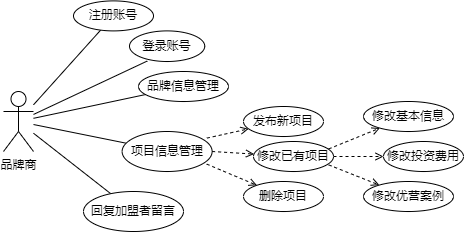

The diagram above was exported from draw.io. Its source (the exported page's mxGraphModel, read from the mxfile embedded in the PNG):
<mxGraphModel dx="1038" dy="547" grid="1" gridSize="10" guides="1" tooltips="1" connect="1" arrows="1" fold="1" page="1" pageScale="1" pageWidth="827" pageHeight="1169" math="0" shadow="0">
  <root>
    <mxCell id="0" />
    <mxCell id="1" parent="0" />
    <mxCell id="axrjtswIUKvaxYR_7p_o-1" value="品牌商" style="shape=umlActor;verticalLabelPosition=bottom;verticalAlign=top;html=1;outlineConnect=0;" vertex="1" parent="1">
      <mxGeometry x="250" y="240" width="30" height="60" as="geometry" />
    </mxCell>
    <mxCell id="axrjtswIUKvaxYR_7p_o-2" value="" style="endArrow=none;html=1;rounded=0;endFill=0;entryX=0.236;entryY=0.985;entryDx=0;entryDy=0;entryPerimeter=0;" edge="1" parent="1" source="axrjtswIUKvaxYR_7p_o-1" target="axrjtswIUKvaxYR_7p_o-5">
      <mxGeometry width="50" height="50" relative="1" as="geometry">
        <mxPoint x="390" y="310" as="sourcePoint" />
        <mxPoint x="345.24" y="189.39999999999998" as="targetPoint" />
      </mxGeometry>
    </mxCell>
    <mxCell id="axrjtswIUKvaxYR_7p_o-3" value="" style="endArrow=none;html=1;rounded=0;" edge="1" parent="1" target="axrjtswIUKvaxYR_7p_o-4" source="axrjtswIUKvaxYR_7p_o-1">
      <mxGeometry width="50" height="50" relative="1" as="geometry">
        <mxPoint x="270" y="240" as="sourcePoint" />
        <mxPoint x="300" y="150" as="targetPoint" />
      </mxGeometry>
    </mxCell>
    <mxCell id="axrjtswIUKvaxYR_7p_o-4" value="注册账号" style="ellipse;whiteSpace=wrap;html=1;" vertex="1" parent="1">
      <mxGeometry x="320" y="149.4" width="80" height="30" as="geometry" />
    </mxCell>
    <mxCell id="axrjtswIUKvaxYR_7p_o-5" value="登录账号" style="ellipse;whiteSpace=wrap;html=1;" vertex="1" parent="1">
      <mxGeometry x="376" y="179.4" width="75.24" height="30.6" as="geometry" />
    </mxCell>
    <mxCell id="axrjtswIUKvaxYR_7p_o-6" value="" style="endArrow=none;html=1;rounded=0;" edge="1" parent="1" source="axrjtswIUKvaxYR_7p_o-1" target="axrjtswIUKvaxYR_7p_o-7">
      <mxGeometry width="50" height="50" relative="1" as="geometry">
        <mxPoint x="390" y="310" as="sourcePoint" />
        <mxPoint x="370" y="220" as="targetPoint" />
      </mxGeometry>
    </mxCell>
    <mxCell id="axrjtswIUKvaxYR_7p_o-7" value="品牌信息管理" style="ellipse;whiteSpace=wrap;html=1;" vertex="1" parent="1">
      <mxGeometry x="385" y="220" width="90" height="30" as="geometry" />
    </mxCell>
    <mxCell id="axrjtswIUKvaxYR_7p_o-8" value="" style="endArrow=none;html=1;rounded=0;" edge="1" parent="1" source="axrjtswIUKvaxYR_7p_o-1" target="axrjtswIUKvaxYR_7p_o-9">
      <mxGeometry width="50" height="50" relative="1" as="geometry">
        <mxPoint x="390" y="310" as="sourcePoint" />
        <mxPoint x="400" y="250" as="targetPoint" />
      </mxGeometry>
    </mxCell>
    <mxCell id="axrjtswIUKvaxYR_7p_o-9" value="项目信息管理" style="ellipse;whiteSpace=wrap;html=1;" vertex="1" parent="1">
      <mxGeometry x="368.62" y="280" width="90" height="40" as="geometry" />
    </mxCell>
    <mxCell id="axrjtswIUKvaxYR_7p_o-10" value="" style="endArrow=open;dashed=1;html=1;rounded=0;exitX=0.942;exitY=0.165;exitDx=0;exitDy=0;exitPerimeter=0;endFill=0;" edge="1" parent="1" source="axrjtswIUKvaxYR_7p_o-9" target="axrjtswIUKvaxYR_7p_o-11">
      <mxGeometry width="50" height="50" relative="1" as="geometry">
        <mxPoint x="490" y="210" as="sourcePoint" />
        <mxPoint x="530" y="180" as="targetPoint" />
      </mxGeometry>
    </mxCell>
    <mxCell id="axrjtswIUKvaxYR_7p_o-11" value="发布新项目" style="ellipse;whiteSpace=wrap;html=1;" vertex="1" parent="1">
      <mxGeometry x="490" y="255" width="80" height="30" as="geometry" />
    </mxCell>
    <mxCell id="axrjtswIUKvaxYR_7p_o-12" value="" style="endArrow=open;dashed=1;html=1;rounded=0;endFill=0;exitX=1;exitY=0.5;exitDx=0;exitDy=0;" edge="1" parent="1" source="axrjtswIUKvaxYR_7p_o-9" target="axrjtswIUKvaxYR_7p_o-13">
      <mxGeometry width="50" height="50" relative="1" as="geometry">
        <mxPoint x="470" y="300" as="sourcePoint" />
        <mxPoint x="570" y="210" as="targetPoint" />
      </mxGeometry>
    </mxCell>
    <mxCell id="axrjtswIUKvaxYR_7p_o-13" value="修改已有项目" style="ellipse;whiteSpace=wrap;html=1;" vertex="1" parent="1">
      <mxGeometry x="500" y="290" width="80" height="30" as="geometry" />
    </mxCell>
    <mxCell id="axrjtswIUKvaxYR_7p_o-14" value="" style="endArrow=open;dashed=1;html=1;rounded=0;exitX=0.94;exitY=0.815;exitDx=0;exitDy=0;endFill=0;exitPerimeter=0;" edge="1" parent="1" source="axrjtswIUKvaxYR_7p_o-9" target="axrjtswIUKvaxYR_7p_o-15">
      <mxGeometry width="50" height="50" relative="1" as="geometry">
        <mxPoint x="540" y="280" as="sourcePoint" />
        <mxPoint x="570" y="240" as="targetPoint" />
      </mxGeometry>
    </mxCell>
    <mxCell id="axrjtswIUKvaxYR_7p_o-15" value="删除项目" style="ellipse;whiteSpace=wrap;html=1;" vertex="1" parent="1">
      <mxGeometry x="490" y="330" width="80" height="30" as="geometry" />
    </mxCell>
    <mxCell id="axrjtswIUKvaxYR_7p_o-36" value="" style="endArrow=none;html=1;rounded=0;" edge="1" parent="1" source="axrjtswIUKvaxYR_7p_o-1" target="axrjtswIUKvaxYR_7p_o-37">
      <mxGeometry width="50" height="50" relative="1" as="geometry">
        <mxPoint x="310" y="520" as="sourcePoint" />
        <mxPoint x="330" y="440" as="targetPoint" />
      </mxGeometry>
    </mxCell>
    <mxCell id="axrjtswIUKvaxYR_7p_o-37" value="回复加盟者留言" style="ellipse;whiteSpace=wrap;html=1;" vertex="1" parent="1">
      <mxGeometry x="330" y="340" width="100" height="40" as="geometry" />
    </mxCell>
    <mxCell id="axrjtswIUKvaxYR_7p_o-44" value="" style="endArrow=open;dashed=1;html=1;rounded=0;exitX=0.94;exitY=0.247;exitDx=0;exitDy=0;exitPerimeter=0;endFill=0;" edge="1" parent="1" source="axrjtswIUKvaxYR_7p_o-13" target="axrjtswIUKvaxYR_7p_o-45">
      <mxGeometry width="50" height="50" relative="1" as="geometry">
        <mxPoint x="660" y="240" as="sourcePoint" />
        <mxPoint x="680" y="210" as="targetPoint" />
      </mxGeometry>
    </mxCell>
    <mxCell id="axrjtswIUKvaxYR_7p_o-45" value="修改基本信息" style="ellipse;whiteSpace=wrap;html=1;" vertex="1" parent="1">
      <mxGeometry x="610" y="250" width="90" height="30" as="geometry" />
    </mxCell>
    <mxCell id="axrjtswIUKvaxYR_7p_o-46" value="" style="endArrow=open;dashed=1;html=1;rounded=0;exitX=1;exitY=0.5;exitDx=0;exitDy=0;endFill=0;" edge="1" parent="1" source="axrjtswIUKvaxYR_7p_o-13" target="axrjtswIUKvaxYR_7p_o-47">
      <mxGeometry width="50" height="50" relative="1" as="geometry">
        <mxPoint x="660" y="270" as="sourcePoint" />
        <mxPoint x="690" y="240" as="targetPoint" />
      </mxGeometry>
    </mxCell>
    <mxCell id="axrjtswIUKvaxYR_7p_o-47" value="修改投资费用" style="ellipse;whiteSpace=wrap;html=1;" vertex="1" parent="1">
      <mxGeometry x="630" y="290" width="80" height="30" as="geometry" />
    </mxCell>
    <mxCell id="axrjtswIUKvaxYR_7p_o-48" value="" style="endArrow=open;dashed=1;html=1;rounded=0;exitX=0.94;exitY=0.78;exitDx=0;exitDy=0;exitPerimeter=0;endFill=0;" edge="1" parent="1" source="axrjtswIUKvaxYR_7p_o-13" target="axrjtswIUKvaxYR_7p_o-49">
      <mxGeometry width="50" height="50" relative="1" as="geometry">
        <mxPoint x="660" y="300" as="sourcePoint" />
        <mxPoint x="690" y="270" as="targetPoint" />
      </mxGeometry>
    </mxCell>
    <mxCell id="axrjtswIUKvaxYR_7p_o-49" value="修改优营案例" style="ellipse;whiteSpace=wrap;html=1;" vertex="1" parent="1">
      <mxGeometry x="610" y="330" width="90" height="30" as="geometry" />
    </mxCell>
  </root>
</mxGraphModel>